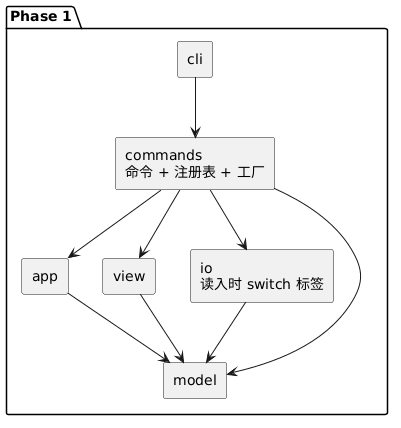

The diagram above was rendered by PlantUML. Its source (embedded in the PNG):
@startuml
skinparam componentStyle rectangle

package "Phase 1" {
  component "cli" as cli1
  component "commands\n命令 + 注册表 + 工厂" as cmd1
  component "app" as app1
  component "view" as view1
  component "io\n读入时 switch 标签" as io1
  component "model" as model1
  cli1 --> cmd1
  cmd1 --> app1
  cmd1 --> view1
  cmd1 --> io1
  cmd1 --> model1
  app1 --> model1
  view1 --> model1
  io1 --> model1
}
@enduml